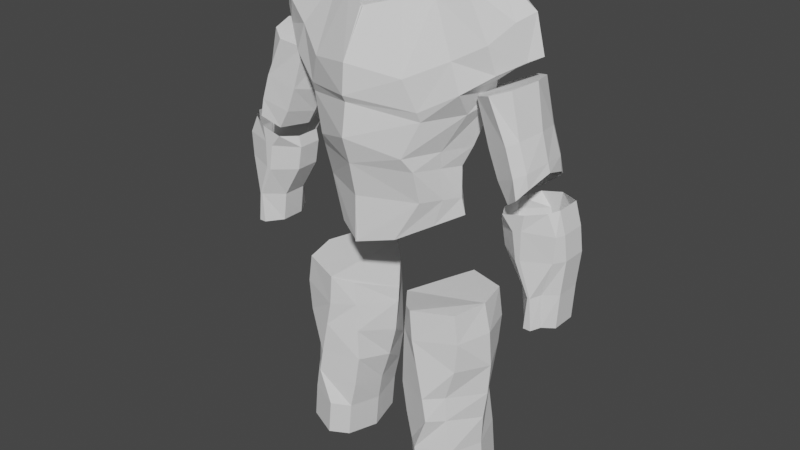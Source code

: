 # Source: 3772_autosave.blend  (saved by Blender 3.4.6; exported with 4.5.12 LTS)
import bpy
from mathutils import Matrix  # noqa: F401  (used for matrix-valued properties, if any)

bpy.ops.wm.read_factory_settings(use_empty=True)
scene = bpy.context.scene
scene.name = 'Scene'

# ---- collections
col_collection = bpy.data.collections.new('Collection'); scene.collection.children.link(col_collection)

# ---- world
world_world = bpy.data.worlds.new('World'); scene.world = world_world
world_world.use_nodes = True; world_world.node_tree.nodes.clear()
_N = world_world.node_tree.nodes; _L = world_world.node_tree.links
n0 = _N.new('ShaderNodeOutputWorld'); n0.name = 'World Output'; n0.location = (300, 300)
n1 = _N.new('ShaderNodeBackground'); n1.name = 'Background'; n1.location = (10, 300)
n1.inputs[0].default_value = (0.05088, 0.05088, 0.05088, 1.0)
_L.new(n1.outputs[0], n0.inputs[0])
n0.is_active_output = True
world_world.color = (0.05088, 0.05088, 0.05088)
world_world.use_sun_shadow = False
world_world.sun_shadow_jitter_overblur = 0.0

# ---- meshes
me_cylinder_002 = bpy.data.meshes.new('Cylinder.002')
me_cylinder_002.from_pydata([(0.0, 0.2046, 0.5853), (0.0, 0.2479, 0.7462), (0.2705, 0.1187, 0.5749), (0.2705, 0.1302, 0.7167), (0.3818, -0.03307, 0.5494), (0.3818, -0.03689, 0.7116), (0.2705, -0.2116, 0.5482), (0.2705, -0.2612, 0.7205), (0.0, -0.3496, 0.5599), (0.0, -0.3878, 0.736), (-0.004689, 0.2262, 0.348), (0.1611, 0.1289, 0.4065), (0.392, -0.01654, 0.4548), (0.1611, -0.2586, 0.3416), (-0.004689, -0.3496, 0.3149), (0.2399, 0.1467, 0.8186), (0.0, 0.3267, 0.8771), (0.4314, -0.02035, 0.8198), (0.2399, -0.3093, 0.7931), (0.0, -0.431, 0.8732), (0.3178, 0.1658, 0.9839), (0.0, 0.3801, 1.042), (0.523, -1.094e-07, 1.061), (0.3178, -0.2688, 0.9776), (0.0, -0.4056, 1.038), (0.3242, 0.227, 1.014), (0.005103, 0.38, 1.07), (0.5297, -0.0001308, 1.148), (0.3116, -0.2864, 1.025), (0.0, -0.424, 1.072), (0.2621, 0.2264, 1.182), (0.0, 0.3793, 1.225), (0.7017, -0.03446, 1.273), (0.2531, -0.3186, 1.175), (0.0, -0.4119, 1.221), (0.1579, 0.2253, 1.481), (-0.005985, 0.3471, 1.445), (0.3101, -0.001874, 1.51), (0.1509, -0.1964, 1.489), (-0.005985, -0.2866, 1.445), (0.7752, 0.156, 0.3993), (0.7519, 0.156, 0.5419), (0.798, 0.1559, 0.4093), (0.7963, 0.1559, 0.5543), (0.9808, 0.06446, 0.4319), (0.9649, 0.06446, 0.5562), (0.9807, -0.06471, 0.4319), (0.9648, -0.06471, 0.5562), (0.7978, -0.156, 0.4093), (0.796, -0.156, 0.5543), (0.7749, -0.1559, 0.3993), (0.7517, -0.1559, 0.5419), (0.6551, -0.06446, 0.404), (0.6312, -0.06446, 0.5348), (0.6552, 0.06471, 0.404), (0.6313, 0.06471, 0.5348), (0.8081, 0.1559, 0.6372), (0.694, 0.156, 0.609), (0.9321, 0.06446, 0.6673), (0.932, -0.06471, 0.6673), (0.8079, -0.156, 0.6372), (0.6937, -0.1559, 0.609), (0.6431, -0.06445, 0.5957), (0.6432, 0.06471, 0.5957), (0.9401, -0.1103, 0.4254), (0.9472, -0.1103, 0.5568), (0.8996, -0.1103, 0.6565), (0.8491, 0.1563, 0.2381), (0.8609, 0.1562, 0.237), (0.9627, 0.06477, 0.2538), (0.9626, -0.0644, 0.2538), (0.8926, -0.11, 0.2494), (0.8606, -0.1557, 0.237), (0.8488, -0.1556, 0.2381), (0.7606, -0.06414, 0.2295), (0.7607, 0.06502, 0.2295), (0.8369, 0.1551, 0.07519), (0.8752, 0.155, 0.07504), (0.9532, 0.06362, 0.07763), (0.9531, -0.06555, 0.07763), (0.9016, -0.1112, 0.08214), (0.875, -0.1568, 0.07504), (0.8367, -0.1567, 0.07519), (0.7812, -0.0653, 0.07107), (0.7813, 0.06387, 0.07107), (0.7158, 0.1883, 0.9418), (0.6179, 0.1883, 1.149), (0.7488, 0.1332, 0.9563), (0.6991, 0.1332, 1.177), (0.7786, -1.695e-07, 0.9734), (0.7415, -1.486e-07, 1.195), (0.7488, -0.1332, 0.9563), (0.6991, -0.1332, 1.177), (0.7158, -0.1883, 0.9418), (0.6179, -0.1883, 1.149), (0.5941, -0.1332, 0.8811), (0.5206, -0.1332, 1.11), (0.5167, -1.541e-07, 0.8589), (0.4624, -1.34e-07, 1.086), (0.5941, 0.1332, 0.8811), (0.5206, 0.1332, 1.11), (0.7611, 0.1883, 0.8061), (0.7954, 0.1332, 0.8194), (0.8162, -1.674e-07, 0.8365), (0.7954, -0.1332, 0.8194), (0.7611, -0.1883, 0.8061), (0.647, -0.1332, 0.7479), (0.5861, -1.531e-07, 0.7296), (0.647, 0.1332, 0.7479), (0.7816, 0.1883, 0.7093), (0.8062, 0.1332, 0.7473), (0.8288, -1.778e-07, 0.7918), (0.8062, -0.1332, 0.7473), (0.7816, -0.1883, 0.7093), (0.7056, -0.1332, 0.6476), (0.6323, -1.592e-07, 0.653), (0.7056, 0.1332, 0.6476), (0.3322, -0.1126, 0.5489), (0.3322, -0.1369, 0.7156), (0.2891, -0.1245, 0.4043), (0.3461, -0.1491, 0.8079), (0.4627, -0.1198, 1.007), (0.4808, -0.2086, 1.124), (0.432, -0.2068, 1.266), (0.2757, -0.1213, 1.505), (0.3266, 0.04213, 0.562), (0.3266, 0.04588, 0.7141), (0.2776, 0.05552, 0.4309), (0.3366, 0.06242, 0.8192), (0.459, 0.0649, 1.016), (0.4618, 0.1395, 1.155), (0.415, 0.1599, 1.295), (0.2752, 0.144, 1.496), (0.603, -0.1149, 1.214), (0.6322, 0.03233, 1.234), (0.5741, -0.1442, 1.348), (0.4012, -0.07806, 1.567), (0.4211, 0.03059, 1.573), (0.5522, 0.1082, 1.248), (0.5269, 0.1286, 1.376), (0.3753, 0.1127, 1.558), (0.7507, 0.02122, 1.297), (0.6606, -0.07059, 1.447), (0.7039, 0.02053, 1.483), (0.5052, -0.01132, 1.599), (0.5171, 0.01947, 1.604), (0.6387, 0.0945, 1.304), (0.5996, 0.1149, 1.476), (0.4897, 0.09899, 1.59), (0.2983, 0.2608, -0.3079), (0.2708, 0.2608, -0.1755), (0.4765, 0.1844, -0.3165), (0.4914, 0.1844, -0.1493), (0.5636, 9.23e-09, -0.3295), (0.5492, 5.44e-08, -0.1441), (0.4765, -0.1844, -0.3165), (0.4914, -0.1844, -0.1493), (0.2983, -0.2608, -0.3079), (0.2708, -0.2608, -0.1755), (0.155, -0.1844, -0.3323), (0.1607, -0.1844, -0.1761), (0.04961, 1.424e-08, -0.3669), (0.03153, 5.991e-08, -0.185), (0.155, 0.1844, -0.3323), (0.1607, 0.1844, -0.1761), (0.3377, 0.2608, -0.4957), (0.4242, 0.1844, -0.4905), (0.551, 9.64e-09, -0.5021), (0.4242, -0.1844, -0.4905), (0.3377, -0.2608, -0.4957), (0.15, -0.1844, -0.5079), (0.0935, 1.465e-08, -0.5394), (0.15, 0.1844, -0.5079), (0.361, 0.2608, -0.6228), (0.4338, 0.1844, -0.6252), (0.5301, 7.385e-09, -0.6582), (0.4338, -0.1844, -0.6252), (0.361, -0.2608, -0.6228), (0.1779, -0.1844, -0.6808), (0.1489, 1.445e-08, -0.7107), (0.1779, 0.1844, -0.6808), (0.4682, 0.1844, 0.005314), (0.2568, 0.2608, -0.01024), (0.5138, 4.918e-08, 0.01056), (0.4682, -0.1844, 0.005314), (0.2568, -0.2608, -0.01024), (0.1711, -0.1844, -0.04746), (0.02666, 6.432e-08, -0.1022), (0.1711, 0.1844, -0.04746), (0.2923, 0.2608, -0.8125), (0.4644, 0.1844, -0.8135), (0.5239, 9.846e-09, -0.8235), (0.4644, -0.1844, -0.8135), (0.2923, -0.2608, -0.8125), (0.213, -0.1844, -0.8354), (0.1748, 1.445e-08, -0.8577), (0.213, 0.1844, -0.8354), (0.3103, 0.2608, -1.007), (0.4824, 0.1844, -1.008), (0.542, 9.846e-09, -1.018), (0.4824, -0.1844, -1.008), (0.3103, -0.2608, -1.007), (0.2311, -0.1844, -1.03), (0.1929, 1.445e-08, -1.052), (0.2311, 0.1844, -1.03)], [], [(0, 1, 3, 2), (125, 126, 5, 4), (117, 118, 7, 6), (6, 7, 9, 8), (126, 3, 15, 128), (117, 6, 13, 119), (6, 8, 14, 13), (125, 4, 12, 127), (0, 2, 11, 10), (15, 16, 21, 20), (3, 1, 16, 15), (118, 5, 17, 120), (9, 7, 18, 19), (19, 18, 23, 24), (128, 15, 20, 129), (120, 17, 22, 121), (25, 26, 31, 30), (24, 23, 28, 29), (129, 20, 25, 130), (121, 22, 27, 122), (20, 21, 26, 25), (29, 28, 33, 34), (130, 25, 30, 131), (124, 123, 135, 136), (37, 124, 136, 137), (30, 31, 36, 35), (34, 33, 38, 39), (131, 30, 35, 132), (40, 41, 43, 42), (42, 43, 45, 44), (44, 45, 47, 46), (64, 65, 49, 48), (48, 49, 51, 50), (50, 51, 53, 52), (65, 47, 59, 66), (52, 53, 55, 54), (54, 55, 41, 40), (48, 50, 73, 72), (55, 53, 62, 63), (45, 43, 56, 58), (51, 49, 60, 61), (41, 55, 63, 57), (43, 41, 57, 56), (47, 45, 58, 59), (53, 51, 61, 62), (49, 65, 66, 60), (46, 47, 65, 64), (69, 70, 79, 78), (64, 48, 72, 71), (40, 42, 68, 67), (44, 46, 70, 69), (42, 44, 69, 68), (54, 40, 67, 75), (52, 54, 75, 74), (50, 52, 74, 73), (46, 64, 71, 70), (76, 77, 78, 79, 80, 81, 82, 83, 84), (74, 75, 84, 83), (71, 72, 81, 80), (67, 68, 77, 76), (75, 67, 76, 84), (72, 73, 82, 81), (68, 69, 78, 77), (70, 71, 80, 79), (73, 74, 83, 82), (85, 86, 88, 87), (87, 88, 90, 89), (89, 90, 92, 91), (91, 92, 94, 93), (93, 94, 96, 95), (95, 96, 98, 97), (88, 86, 100, 98, 96, 94, 92, 90), (97, 98, 100, 99), (99, 100, 86, 85), (87, 89, 103, 102), (105, 106, 114, 113), (93, 95, 106, 105), (99, 85, 101, 108), (85, 87, 102, 101), (89, 91, 104, 103), (95, 97, 107, 106), (91, 93, 105, 104), (97, 99, 108, 107), (103, 104, 112, 111), (101, 102, 110, 109), (108, 101, 109, 116), (106, 107, 115, 114), (104, 105, 113, 112), (102, 103, 111, 110), (107, 108, 116, 115), (33, 123, 124, 38), (28, 122, 123, 33), (23, 121, 122, 28), (18, 120, 121, 23), (7, 118, 120, 18), (4, 117, 119, 12), (4, 5, 118, 117), (131, 132, 140, 139), (122, 27, 134, 133), (22, 129, 130, 27), (17, 128, 129, 22), (2, 125, 127, 11), (5, 126, 128, 17), (2, 3, 126, 125), (140, 137, 145, 148), (133, 134, 141, 32), (138, 139, 147, 146), (135, 133, 32, 142), (130, 131, 139, 138), (132, 37, 137, 140), (27, 130, 138, 134), (123, 122, 133, 135), (32, 141, 143, 142), (142, 143, 145, 144), (143, 147, 148, 145), (141, 146, 147, 143), (134, 138, 146, 141), (136, 135, 142, 144), (137, 136, 144, 145), (139, 140, 148, 147), (149, 150, 152, 151), (151, 152, 154, 153), (153, 154, 156, 155), (155, 156, 158, 157), (157, 158, 160, 159), (159, 160, 162, 161), (158, 156, 184, 185), (161, 162, 164, 163), (163, 164, 150, 149), (163, 149, 165, 172), (167, 168, 176, 175), (149, 151, 166, 165), (153, 155, 168, 167), (159, 161, 171, 170), (155, 157, 169, 168), (161, 163, 172, 171), (151, 153, 167, 166), (157, 159, 170, 169), (179, 180, 196, 195), (165, 166, 174, 173), (172, 165, 173, 180), (170, 171, 179, 178), (168, 169, 177, 176), (166, 167, 175, 174), (171, 172, 180, 179), (169, 170, 178, 177), (181, 182, 188, 187, 186, 185, 184, 183), (164, 162, 187, 188), (154, 152, 181, 183), (160, 158, 185, 186), (150, 164, 188, 182), (152, 150, 182, 181), (156, 154, 183, 184), (162, 160, 186, 187), (191, 192, 200, 199), (177, 178, 194, 193), (175, 176, 192, 191), (173, 174, 190, 189), (180, 173, 189, 196), (178, 179, 195, 194), (176, 177, 193, 192), (174, 175, 191, 190), (197, 198, 199, 200, 201, 202, 203, 204), (189, 190, 198, 197), (196, 189, 197, 204), (194, 195, 203, 202), (192, 193, 201, 200), (190, 191, 199, 198), (195, 196, 204, 203), (193, 194, 202, 201)])
_uv = me_cylinder_002.uv_layers.new(name='UVMap')
_uv.uv.foreach_set('vector', [1.0, 0.5, 1.0, 1.0, 0.875, 1.0, 0.875, 0.5, 0.8119, 0.5, 0.8119, 1.0, 0.75, 1.0, 0.75, 0.5, 0.6943, 0.5, 0.6943, 1.0, 0.625, 1.0, 0.625, 0.5, 0.625, 0.5, 0.625, 1.0, 0.5, 1.0, 0.5, 0.5, 0.8119, 1.0, 0.875, 1.0, 0.875, 1.0, 0.8119, 1.0, 0.6943, 0.5, 0.625, 0.5, 0.625, 0.5, 0.6943, 0.5, 0.625, 0.5, 0.5, 0.5, 0.5, 0.5, 0.625, 0.5, 0.8119, 0.5, 0.75, 0.5, 0.75, 0.5, 0.8119, 0.5, 1.0, 0.5, 0.875, 0.5, 0.875, 0.5, 1.0, 0.5, 0.875, 1.0, 1.0, 1.0, 1.0, 1.0, 0.875, 1.0, 0.875, 1.0, 1.0, 1.0, 1.0, 1.0, 0.875, 1.0, 0.6943, 1.0, 0.75, 1.0, 0.75, 1.0, 0.6943, 1.0, 0.5, 1.0, 0.625, 1.0, 0.625, 1.0, 0.5, 1.0, 0.5, 1.0, 0.625, 1.0, 0.625, 1.0, 0.5, 1.0, 0.8119, 1.0, 0.875, 1.0, 0.875, 1.0, 0.8119, 1.0, 0.6943, 1.0, 0.75, 1.0, 0.75, 1.0, 0.6943, 1.0, 0.875, 1.0, 1.0, 1.0, 1.0, 1.0, 0.875, 1.0, 0.5, 1.0, 0.625, 1.0, 0.625, 1.0, 0.5, 1.0, 0.8119, 1.0, 0.875, 1.0, 0.875, 1.0, 0.8119, 1.0, 0.6943, 1.0, 0.75, 1.0, 0.75, 1.0, 0.6943, 1.0, 0.875, 1.0, 1.0, 1.0, 1.0, 1.0, 0.875, 1.0, 0.5, 1.0, 0.625, 1.0, 0.625, 1.0, 0.5, 1.0, 0.8119, 1.0, 0.875, 1.0, 0.875, 1.0, 0.8119, 1.0, 0.6943, 1.0, 0.6943, 1.0, 0.6943, 1.0, 0.6943, 1.0, 0.0, 0.0, 0.0, 0.0, 0.0, 0.0, 0.0, 0.0, 0.875, 1.0, 1.0, 1.0, 1.0, 1.0, 0.875, 1.0, 0.5, 1.0, 0.625, 1.0, 0.625, 1.0, 0.5, 1.0, 0.8119, 1.0, 0.875, 1.0, 0.875, 1.0, 0.8119, 1.0, 1.0, 0.5, 1.0, 1.0, 0.875, 1.0, 0.875, 0.5, 0.875, 0.5, 0.875, 1.0, 0.75, 1.0, 0.75, 0.5, 0.75, 0.5, 0.75, 1.0, 0.625, 1.0, 0.625, 0.5, 0.5625, 0.5, 0.5625, 1.0, 0.5, 1.0, 0.5, 0.5, 0.5, 0.5, 0.5, 1.0, 0.375, 1.0, 0.375, 0.5, 0.375, 0.5, 0.375, 1.0, 0.25, 1.0, 0.25, 0.5, 0.5625, 1.0, 0.625, 1.0, 0.625, 1.0, 0.5625, 1.0, 0.25, 0.5, 0.25, 1.0, 0.125, 1.0, 0.125, 0.5, 0.125, 0.5, 0.125, 1.0, 0.0, 1.0, 0.0, 0.5, 0.5, 0.5, 0.375, 0.5, 0.375, 0.5, 0.5, 0.5, 0.125, 1.0, 0.25, 1.0, 0.25, 1.0, 0.125, 1.0, 0.75, 1.0, 0.875, 1.0, 0.875, 1.0, 0.75, 1.0, 0.375, 1.0, 0.5, 1.0, 0.5, 1.0, 0.375, 1.0, 0.0, 1.0, 0.125, 1.0, 0.125, 1.0, 0.0, 1.0, 0.875, 1.0, 1.0, 1.0, 1.0, 1.0, 0.875, 1.0, 0.625, 1.0, 0.75, 1.0, 0.75, 1.0, 0.625, 1.0, 0.25, 1.0, 0.375, 1.0, 0.375, 1.0, 0.25, 1.0, 0.5, 1.0, 0.5625, 1.0, 0.5625, 1.0, 0.5, 1.0, 0.625, 0.5, 0.625, 1.0, 0.5625, 1.0, 0.5625, 0.5, 0.75, 0.5, 0.625, 0.5, 0.625, 0.5, 0.75, 0.5, 0.5625, 0.5, 0.5, 0.5, 0.5, 0.5, 0.5625, 0.5, 1.0, 0.5, 0.875, 0.5, 0.875, 0.5, 1.0, 0.5, 0.75, 0.5, 0.625, 0.5, 0.625, 0.5, 0.75, 0.5, 0.875, 0.5, 0.75, 0.5, 0.75, 0.5, 0.875, 0.5, 0.125, 0.5, 0.0, 0.5, 0.0, 0.5, 0.125, 0.5, 0.25, 0.5, 0.125, 0.5, 0.125, 0.5, 0.25, 0.5, 0.375, 0.5, 0.25, 0.5, 0.25, 0.5, 0.375, 0.5, 0.625, 0.5, 0.5625, 0.5, 0.5625, 0.5, 0.625, 0.5, 0.75, 0.49, 0.9197, 0.4197, 0.99, 0.25, 0.9197, 0.08029, 0.8349, 0.04515, 0.75, 0.01, 0.5803, 0.08029, 0.51, 0.25, 0.5803, 0.4197, 0.25, 0.5, 0.125, 0.5, 0.125, 0.5, 0.25, 0.5, 0.5625, 0.5, 0.5, 0.5, 0.5, 0.5, 0.5625, 0.5, 1.0, 0.5, 0.875, 0.5, 0.875, 0.5, 1.0, 0.5, 0.125, 0.5, 0.0, 0.5, 0.0, 0.5, 0.125, 0.5, 0.5, 0.5, 0.375, 0.5, 0.375, 0.5, 0.5, 0.5, 0.875, 0.5, 0.75, 0.5, 0.75, 0.5, 0.875, 0.5, 0.625, 0.5, 0.5625, 0.5, 0.5625, 0.5, 0.625, 0.5, 0.375, 0.5, 0.25, 0.5, 0.25, 0.5, 0.375, 0.5, 1.0, 0.5, 1.0, 1.0, 0.875, 1.0, 0.875, 0.5, 0.875, 0.5, 0.875, 1.0, 0.75, 1.0, 0.75, 0.5, 0.75, 0.5, 0.75, 1.0, 0.625, 1.0, 0.625, 0.5, 0.625, 0.5, 0.625, 1.0, 0.5, 1.0, 0.5, 0.5, 0.5, 0.5, 0.5, 1.0, 0.375, 1.0, 0.375, 0.5, 0.375, 0.5, 0.375, 1.0, 0.25, 1.0, 0.25, 0.5, 0.4197, 0.4197, 0.25, 0.49, 0.08029, 0.4197, 0.01, 0.25, 0.08029, 0.08029, 0.25, 0.01, 0.4197, 0.08029, 0.49, 0.25, 0.25, 0.5, 0.25, 1.0, 0.125, 1.0, 0.125, 0.5, 0.125, 0.5, 0.125, 1.0, 0.0, 1.0, 0.0, 0.5, 0.875, 0.5, 0.75, 0.5, 0.75, 0.5, 0.875, 0.5, 0.5, 0.5, 0.375, 0.5, 0.375, 0.5, 0.5, 0.5, 0.5, 0.5, 0.375, 0.5, 0.375, 0.5, 0.5, 0.5, 0.125, 0.5, 0.0, 0.5, 0.0, 0.5, 0.125, 0.5, 1.0, 0.5, 0.875, 0.5, 0.875, 0.5, 1.0, 0.5, 0.75, 0.5, 0.625, 0.5, 0.625, 0.5, 0.75, 0.5, 0.375, 0.5, 0.25, 0.5, 0.25, 0.5, 0.375, 0.5, 0.625, 0.5, 0.5, 0.5, 0.5, 0.5, 0.625, 0.5, 0.25, 0.5, 0.125, 0.5, 0.125, 0.5, 0.25, 0.5, 0.75, 0.5, 0.625, 0.5, 0.625, 0.5, 0.75, 0.5, 1.0, 0.5, 0.875, 0.5, 0.875, 0.5, 1.0, 0.5, 0.125, 0.5, 0.0, 0.5, 0.0, 0.5, 0.125, 0.5, 0.375, 0.5, 0.25, 0.5, 0.25, 0.5, 0.375, 0.5, 0.625, 0.5, 0.5, 0.5, 0.5, 0.5, 0.625, 0.5, 0.875, 0.5, 0.75, 0.5, 0.75, 0.5, 0.875, 0.5, 0.25, 0.5, 0.125, 0.5, 0.125, 0.5, 0.25, 0.5, 0.625, 1.0, 0.6943, 1.0, 0.6943, 1.0, 0.625, 1.0, 0.625, 1.0, 0.6943, 1.0, 0.6943, 1.0, 0.625, 1.0, 0.625, 1.0, 0.6943, 1.0, 0.6943, 1.0, 0.625, 1.0, 0.625, 1.0, 0.6943, 1.0, 0.6943, 1.0, 0.625, 1.0, 0.625, 1.0, 0.6943, 1.0, 0.6943, 1.0, 0.625, 1.0, 0.75, 0.5, 0.6943, 0.5, 0.6943, 0.5, 0.75, 0.5, 0.75, 0.5, 0.75, 1.0, 0.6943, 1.0, 0.6943, 0.5, 0.8119, 1.0, 0.8119, 1.0, 0.8119, 1.0, 0.8119, 1.0, 0.6943, 1.0, 0.75, 1.0, 0.75, 1.0, 0.6943, 1.0, 0.75, 1.0, 0.8119, 1.0, 0.8119, 1.0, 0.75, 1.0, 0.75, 1.0, 0.8119, 1.0, 0.8119, 1.0, 0.75, 1.0, 0.875, 0.5, 0.8119, 0.5, 0.8119, 0.5, 0.875, 0.5, 0.75, 1.0, 0.8119, 1.0, 0.8119, 1.0, 0.75, 1.0, 0.875, 0.5, 0.875, 1.0, 0.8119, 1.0, 0.8119, 0.5, 0.0, 0.0, 0.0, 0.0, 0.0, 0.0, 0.0, 0.0, 0.6943, 1.0, 0.75, 1.0, 0.75, 1.0, 0.6943, 1.0, 0.8119, 1.0, 0.8119, 1.0, 0.8119, 1.0, 0.8119, 1.0, 0.6943, 1.0, 0.6943, 1.0, 0.6943, 1.0, 0.6943, 1.0, 0.8119, 1.0, 0.8119, 1.0, 0.8119, 1.0, 0.8119, 1.0, 0.0, 0.0, 0.0, 0.0, 0.0, 0.0, 0.0, 0.0, 0.75, 1.0, 0.8119, 1.0, 0.8119, 1.0, 0.75, 1.0, 0.6943, 1.0, 0.6943, 1.0, 0.6943, 1.0, 0.6943, 1.0, 0.6943, 1.0, 0.75, 1.0, 0.75, 1.0, 0.6943, 1.0, 0.6943, 1.0, 0.75, 1.0, 0.75, 1.0, 0.6943, 1.0, 0.75, 1.0, 0.8119, 1.0, 0.8119, 1.0, 0.75, 1.0, 0.75, 1.0, 0.8119, 1.0, 0.8119, 1.0, 0.75, 1.0, 0.75, 1.0, 0.8119, 1.0, 0.8119, 1.0, 0.75, 1.0, 0.6943, 1.0, 0.6943, 1.0, 0.6943, 1.0, 0.6943, 1.0, 0.0, 0.0, 0.0, 0.0, 0.0, 0.0, 0.0, 0.0, 0.8119, 1.0, 0.8119, 1.0, 0.8119, 1.0, 0.8119, 1.0, 1.0, 0.5, 1.0, 1.0, 0.875, 1.0, 0.875, 0.5, 0.875, 0.5, 0.875, 1.0, 0.75, 1.0, 0.75, 0.5, 0.75, 0.5, 0.75, 1.0, 0.625, 1.0, 0.625, 0.5, 0.625, 0.5, 0.625, 1.0, 0.5, 1.0, 0.5, 0.5, 0.5, 0.5, 0.5, 1.0, 0.375, 1.0, 0.375, 0.5, 0.375, 0.5, 0.375, 1.0, 0.25, 1.0, 0.25, 0.5, 0.5, 1.0, 0.625, 1.0, 0.625, 1.0, 0.5, 1.0, 0.25, 0.5, 0.25, 1.0, 0.125, 1.0, 0.125, 0.5, 0.125, 0.5, 0.125, 1.0, 0.0, 1.0, 0.0, 0.5, 0.125, 0.5, 0.0, 0.5, 0.0, 0.5, 0.125, 0.5, 0.75, 0.5, 0.625, 0.5, 0.625, 0.5, 0.75, 0.5, 1.0, 0.5, 0.875, 0.5, 0.875, 0.5, 1.0, 0.5, 0.75, 0.5, 0.625, 0.5, 0.625, 0.5, 0.75, 0.5, 0.375, 0.5, 0.25, 0.5, 0.25, 0.5, 0.375, 0.5, 0.625, 0.5, 0.5, 0.5, 0.5, 0.5, 0.625, 0.5, 0.25, 0.5, 0.125, 0.5, 0.125, 0.5, 0.25, 0.5, 0.875, 0.5, 0.75, 0.5, 0.75, 0.5, 0.875, 0.5, 0.5, 0.5, 0.375, 0.5, 0.375, 0.5, 0.5, 0.5, 0.25, 0.5, 0.125, 0.5, 0.125, 0.5, 0.25, 0.5, 1.0, 0.5, 0.875, 0.5, 0.875, 0.5, 1.0, 0.5, 0.125, 0.5, 0.0, 0.5, 0.0, 0.5, 0.125, 0.5, 0.375, 0.5, 0.25, 0.5, 0.25, 0.5, 0.375, 0.5, 0.625, 0.5, 0.5, 0.5, 0.5, 0.5, 0.625, 0.5, 0.875, 0.5, 0.75, 0.5, 0.75, 0.5, 0.875, 0.5, 0.25, 0.5, 0.125, 0.5, 0.125, 0.5, 0.25, 0.5, 0.5, 0.5, 0.375, 0.5, 0.375, 0.5, 0.5, 0.5, 0.4197, 0.4197, 0.25, 0.49, 0.08029, 0.4197, 0.01, 0.25, 0.08029, 0.08029, 0.25, 0.01, 0.4197, 0.08029, 0.49, 0.25, 0.125, 1.0, 0.25, 1.0, 0.25, 1.0, 0.125, 1.0, 0.75, 1.0, 0.875, 1.0, 0.875, 1.0, 0.75, 1.0, 0.375, 1.0, 0.5, 1.0, 0.5, 1.0, 0.375, 1.0, 0.0, 1.0, 0.125, 1.0, 0.125, 1.0, 0.0, 1.0, 0.875, 1.0, 1.0, 1.0, 1.0, 1.0, 0.875, 1.0, 0.625, 1.0, 0.75, 1.0, 0.75, 1.0, 0.625, 1.0, 0.25, 1.0, 0.375, 1.0, 0.375, 1.0, 0.25, 1.0, 0.75, 0.5, 0.625, 0.5, 0.625, 0.5, 0.75, 0.5, 0.5, 0.5, 0.375, 0.5, 0.375, 0.5, 0.5, 0.5, 0.75, 0.5, 0.625, 0.5, 0.625, 0.5, 0.75, 0.5, 1.0, 0.5, 0.875, 0.5, 0.875, 0.5, 1.0, 0.5, 0.125, 0.5, 0.0, 0.5, 0.0, 0.5, 0.125, 0.5, 0.375, 0.5, 0.25, 0.5, 0.25, 0.5, 0.375, 0.5, 0.625, 0.5, 0.5, 0.5, 0.5, 0.5, 0.625, 0.5, 0.875, 0.5, 0.75, 0.5, 0.75, 0.5, 0.875, 0.5, 0.75, 0.49, 0.9197, 0.4197, 0.99, 0.25, 0.9197, 0.08029, 0.75, 0.01, 0.5803, 0.08029, 0.51, 0.25, 0.5803, 0.4197, 1.0, 0.5, 0.875, 0.5, 0.875, 0.5, 1.0, 0.5, 0.125, 0.5, 0.0, 0.5, 0.0, 0.5, 0.125, 0.5, 0.375, 0.5, 0.25, 0.5, 0.25, 0.5, 0.375, 0.5, 0.625, 0.5, 0.5, 0.5, 0.5, 0.5, 0.625, 0.5, 0.875, 0.5, 0.75, 0.5, 0.75, 0.5, 0.875, 0.5, 0.25, 0.5, 0.125, 0.5, 0.125, 0.5, 0.25, 0.5, 0.5, 0.5, 0.375, 0.5, 0.375, 0.5, 0.5, 0.5])
me_cylinder_002.update()

# ---- objects
ob_empty = bpy.data.objects.new('Empty', None)
ob_empty_001 = bpy.data.objects.new('Empty.001', None)
ob_cylinder = bpy.data.objects.new('Cylinder', me_cylinder_002)
ob_eje_de_simetria = bpy.data.objects.new('eje de simetria', None)

# ---- transforms, parenting, visibility, modifiers, constraints
ob_empty.location = (0.02214, 0.0, 0.0)
ob_empty.rotation_euler = (1.571, -0.0, -0.0)
ob_empty.empty_display_type = 'IMAGE'
ob_empty.empty_display_size = 5.0
ob_empty_001.location = (0.0, 0.0, 0.0)
ob_empty_001.rotation_euler = (1.571, -0.0, 1.571)
ob_empty_001.empty_display_type = 'IMAGE'
ob_empty_001.empty_display_size = 5.0
ob_cylinder.location = (0.0, 0.0, 0.0)
_m = ob_cylinder.modifiers.new('Mirror', 'MIRROR')
_m.mirror_object = ob_eje_de_simetria
ob_eje_de_simetria.location = (0.0, 0.0, 0.0)

# ---- collection membership
col_collection.objects.link(ob_empty)
col_collection.objects.link(ob_empty_001)
col_collection.objects.link(ob_cylinder)
col_collection.objects.link(ob_eje_de_simetria)

# ---- scene / render settings (as saved in the file)
scene.frame_start = 1; scene.frame_end = 250; scene.frame_set(1)
scene.render.engine = 'BLENDER_EEVEE_NEXT'
scene.cycles.sampling_pattern = 'TABULATED_SOBOL'
scene.cycles.use_light_tree = False
scene.view_settings.view_transform = 'Filmic'
bpy.context.view_layer.update()

# ---- added for rendering (the .blend has no active camera and no usable light): camera, sun
cam_auto = bpy.data.cameras.new('AutoCamera')
cam_auto.lens = 50.0
cam_auto.sensor_width = 36.0
cam_auto.clip_end = 1000.0
ob_auto_camera = bpy.data.objects.new('AutoCamera', cam_auto)
scene.collection.objects.link(ob_auto_camera)
ob_auto_camera.location = (3.14644, -3.80117, 2.79316)
ob_auto_camera.rotation_euler = (1.09748, -7.21219e-08, 0.694738)
scene.camera = ob_auto_camera
light_auto_sun = bpy.data.lights.new('AutoSun', 'SUN')
light_auto_sun.energy = 3.0
light_auto_sun.angle = 0.0523599
ob_auto_sun = bpy.data.objects.new('AutoSun', light_auto_sun)
scene.collection.objects.link(ob_auto_sun)
ob_auto_sun.rotation_euler = (0.872665, 0.174533, 0.523599)
bpy.context.view_layer.update()
